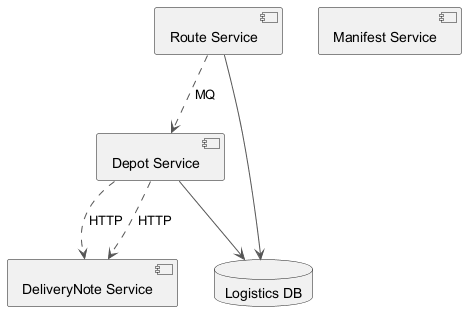

The diagram above was rendered by PlantUML. Its source (embedded in the PNG):
@startuml
skinparam monochrome true
skinparam ArrowColor #555555
component "DeliveryNote Service" as C_DeliveryNoteService
component "Route Service" as C_RouteService
component "Depot Service" as C_DepotService
component "Manifest Service" as C_ManifestService
database "Logistics DB" as DB_logistics
C_RouteService --> DB_logistics
C_DepotService --> DB_logistics
C_RouteService ..> C_DepotService : MQ
C_DepotService ..> C_DeliveryNoteService : HTTP
C_DepotService ..> C_DeliveryNoteService : HTTP
@enduml